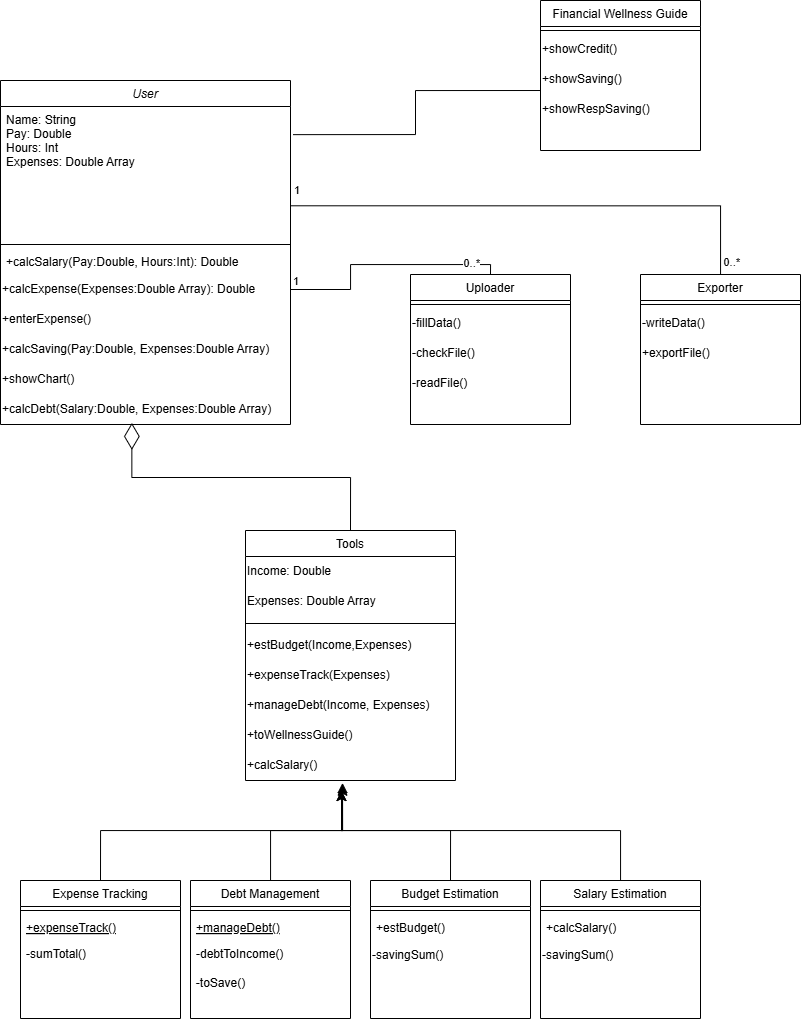

The diagram above was exported from draw.io. Its source (the exported page's mxGraphModel, read from the mxfile embedded in the PNG):
<mxGraphModel dx="1213" dy="1817" grid="1" gridSize="10" guides="1" tooltips="1" connect="1" arrows="1" fold="1" page="1" pageScale="1" pageWidth="827" pageHeight="1169" math="0" shadow="0">
  <root>
    <mxCell id="WIyWlLk6GJQsqaUBKTNV-0" />
    <mxCell id="WIyWlLk6GJQsqaUBKTNV-1" parent="WIyWlLk6GJQsqaUBKTNV-0" />
    <mxCell id="zkfFHV4jXpPFQw0GAbJ--0" value="User" style="swimlane;fontStyle=2;align=center;verticalAlign=top;childLayout=stackLayout;horizontal=1;startSize=26;horizontalStack=0;resizeParent=1;resizeLast=0;collapsible=1;marginBottom=0;rounded=0;shadow=0;strokeWidth=1;" parent="WIyWlLk6GJQsqaUBKTNV-1" vertex="1">
      <mxGeometry x="10" y="-70" width="290" height="344" as="geometry">
        <mxRectangle x="230" y="140" width="160" height="26" as="alternateBounds" />
      </mxGeometry>
    </mxCell>
    <mxCell id="zkfFHV4jXpPFQw0GAbJ--1" value="Name: String&#10;Pay: Double&#10;Hours: Int&#10;Expenses: Double Array&#10;" style="text;align=left;verticalAlign=top;spacingLeft=4;spacingRight=4;overflow=hidden;rotatable=0;points=[[0,0.5],[1,0.5]];portConstraint=eastwest;" parent="zkfFHV4jXpPFQw0GAbJ--0" vertex="1">
      <mxGeometry y="26" width="290" height="134" as="geometry" />
    </mxCell>
    <mxCell id="zkfFHV4jXpPFQw0GAbJ--4" value="" style="line;html=1;strokeWidth=1;align=left;verticalAlign=middle;spacingTop=-1;spacingLeft=3;spacingRight=3;rotatable=0;labelPosition=right;points=[];portConstraint=eastwest;" parent="zkfFHV4jXpPFQw0GAbJ--0" vertex="1">
      <mxGeometry y="160" width="290" height="8" as="geometry" />
    </mxCell>
    <mxCell id="zkfFHV4jXpPFQw0GAbJ--5" value="+calcSalary(Pay:Double, Hours:Int): Double" style="text;align=left;verticalAlign=top;spacingLeft=4;spacingRight=4;overflow=hidden;rotatable=0;points=[[0,0.5],[1,0.5]];portConstraint=eastwest;" parent="zkfFHV4jXpPFQw0GAbJ--0" vertex="1">
      <mxGeometry y="168" width="290" height="26" as="geometry" />
    </mxCell>
    <mxCell id="vQf4qUk1G3b37l61uK4E-1" value="+calcExpense(Expenses:Double Array): Double" style="text;html=1;align=left;verticalAlign=middle;resizable=0;points=[];autosize=1;strokeColor=none;fillColor=none;" parent="zkfFHV4jXpPFQw0GAbJ--0" vertex="1">
      <mxGeometry y="194" width="290" height="30" as="geometry" />
    </mxCell>
    <mxCell id="vQf4qUk1G3b37l61uK4E-21" value="+enterExpense()" style="text;html=1;align=left;verticalAlign=middle;resizable=0;points=[];autosize=1;strokeColor=none;fillColor=none;" parent="zkfFHV4jXpPFQw0GAbJ--0" vertex="1">
      <mxGeometry y="224" width="290" height="30" as="geometry" />
    </mxCell>
    <mxCell id="vQf4qUk1G3b37l61uK4E-22" value="+calcSaving(Pay:Double, Expenses:Double Array)" style="text;html=1;align=left;verticalAlign=middle;resizable=0;points=[];autosize=1;strokeColor=none;fillColor=none;" parent="zkfFHV4jXpPFQw0GAbJ--0" vertex="1">
      <mxGeometry y="254" width="290" height="30" as="geometry" />
    </mxCell>
    <mxCell id="vQf4qUk1G3b37l61uK4E-23" value="+showChart()" style="text;html=1;align=left;verticalAlign=middle;resizable=0;points=[];autosize=1;strokeColor=none;fillColor=none;" parent="zkfFHV4jXpPFQw0GAbJ--0" vertex="1">
      <mxGeometry y="284" width="290" height="30" as="geometry" />
    </mxCell>
    <mxCell id="vQf4qUk1G3b37l61uK4E-0" value="+calcDebt(Salary:Double, Expenses:Double Array)" style="text;html=1;align=left;verticalAlign=middle;resizable=0;points=[];autosize=1;strokeColor=none;fillColor=none;" parent="zkfFHV4jXpPFQw0GAbJ--0" vertex="1">
      <mxGeometry y="314" width="290" height="30" as="geometry" />
    </mxCell>
    <mxCell id="vQf4qUk1G3b37l61uK4E-24" value="Financial Wellness Guide" style="swimlane;fontStyle=0;align=center;verticalAlign=top;childLayout=stackLayout;horizontal=1;startSize=26;horizontalStack=0;resizeParent=1;resizeLast=0;collapsible=1;marginBottom=0;rounded=0;shadow=0;strokeWidth=1;" parent="WIyWlLk6GJQsqaUBKTNV-1" vertex="1">
      <mxGeometry x="550" y="-150" width="160" height="150" as="geometry">
        <mxRectangle x="340" y="380" width="170" height="26" as="alternateBounds" />
      </mxGeometry>
    </mxCell>
    <mxCell id="vQf4qUk1G3b37l61uK4E-25" value="" style="line;html=1;strokeWidth=1;align=left;verticalAlign=middle;spacingTop=-1;spacingLeft=3;spacingRight=3;rotatable=0;labelPosition=right;points=[];portConstraint=eastwest;" parent="vQf4qUk1G3b37l61uK4E-24" vertex="1">
      <mxGeometry y="26" width="160" height="8" as="geometry" />
    </mxCell>
    <mxCell id="vQf4qUk1G3b37l61uK4E-26" value="+showCredit()" style="text;html=1;align=left;verticalAlign=middle;resizable=0;points=[];autosize=1;strokeColor=none;fillColor=none;" parent="vQf4qUk1G3b37l61uK4E-24" vertex="1">
      <mxGeometry y="34" width="160" height="30" as="geometry" />
    </mxCell>
    <mxCell id="vQf4qUk1G3b37l61uK4E-27" value="+showSaving()" style="text;html=1;align=left;verticalAlign=middle;resizable=0;points=[];autosize=1;strokeColor=none;fillColor=none;" parent="vQf4qUk1G3b37l61uK4E-24" vertex="1">
      <mxGeometry y="64" width="160" height="30" as="geometry" />
    </mxCell>
    <mxCell id="vQf4qUk1G3b37l61uK4E-28" value="+showRespSaving()" style="text;html=1;align=left;verticalAlign=middle;resizable=0;points=[];autosize=1;strokeColor=none;fillColor=none;" parent="vQf4qUk1G3b37l61uK4E-24" vertex="1">
      <mxGeometry y="94" width="160" height="30" as="geometry" />
    </mxCell>
    <mxCell id="vQf4qUk1G3b37l61uK4E-35" value="Exporter" style="swimlane;fontStyle=0;align=center;verticalAlign=top;childLayout=stackLayout;horizontal=1;startSize=26;horizontalStack=0;resizeParent=1;resizeLast=0;collapsible=1;marginBottom=0;rounded=0;shadow=0;strokeWidth=1;" parent="WIyWlLk6GJQsqaUBKTNV-1" vertex="1">
      <mxGeometry x="650" y="124" width="160" height="150" as="geometry">
        <mxRectangle x="340" y="380" width="170" height="26" as="alternateBounds" />
      </mxGeometry>
    </mxCell>
    <mxCell id="vQf4qUk1G3b37l61uK4E-36" value="" style="line;html=1;strokeWidth=1;align=left;verticalAlign=middle;spacingTop=-1;spacingLeft=3;spacingRight=3;rotatable=0;labelPosition=right;points=[];portConstraint=eastwest;" parent="vQf4qUk1G3b37l61uK4E-35" vertex="1">
      <mxGeometry y="26" width="160" height="8" as="geometry" />
    </mxCell>
    <mxCell id="vQf4qUk1G3b37l61uK4E-37" value="-writeData()" style="text;html=1;align=left;verticalAlign=middle;resizable=0;points=[];autosize=1;strokeColor=none;fillColor=none;" parent="vQf4qUk1G3b37l61uK4E-35" vertex="1">
      <mxGeometry y="34" width="160" height="30" as="geometry" />
    </mxCell>
    <mxCell id="vQf4qUk1G3b37l61uK4E-38" value="+exportFile()" style="text;html=1;align=left;verticalAlign=middle;resizable=0;points=[];autosize=1;strokeColor=none;fillColor=none;" parent="vQf4qUk1G3b37l61uK4E-35" vertex="1">
      <mxGeometry y="64" width="160" height="30" as="geometry" />
    </mxCell>
    <mxCell id="vQf4qUk1G3b37l61uK4E-41" value="Uploader" style="swimlane;fontStyle=0;align=center;verticalAlign=top;childLayout=stackLayout;horizontal=1;startSize=26;horizontalStack=0;resizeParent=1;resizeLast=0;collapsible=1;marginBottom=0;rounded=0;shadow=0;strokeWidth=1;" parent="WIyWlLk6GJQsqaUBKTNV-1" vertex="1">
      <mxGeometry x="420" y="124" width="160" height="150" as="geometry">
        <mxRectangle x="340" y="380" width="170" height="26" as="alternateBounds" />
      </mxGeometry>
    </mxCell>
    <mxCell id="vQf4qUk1G3b37l61uK4E-42" value="" style="line;html=1;strokeWidth=1;align=left;verticalAlign=middle;spacingTop=-1;spacingLeft=3;spacingRight=3;rotatable=0;labelPosition=right;points=[];portConstraint=eastwest;" parent="vQf4qUk1G3b37l61uK4E-41" vertex="1">
      <mxGeometry y="26" width="160" height="8" as="geometry" />
    </mxCell>
    <mxCell id="vQf4qUk1G3b37l61uK4E-43" value="-fillData()" style="text;html=1;align=left;verticalAlign=middle;resizable=0;points=[];autosize=1;strokeColor=none;fillColor=none;" parent="vQf4qUk1G3b37l61uK4E-41" vertex="1">
      <mxGeometry y="34" width="160" height="30" as="geometry" />
    </mxCell>
    <mxCell id="vQf4qUk1G3b37l61uK4E-44" value="-checkFile()" style="text;html=1;align=left;verticalAlign=middle;resizable=0;points=[];autosize=1;strokeColor=none;fillColor=none;" parent="vQf4qUk1G3b37l61uK4E-41" vertex="1">
      <mxGeometry y="64" width="160" height="30" as="geometry" />
    </mxCell>
    <mxCell id="vQf4qUk1G3b37l61uK4E-52" value="-readFile()" style="text;html=1;align=left;verticalAlign=middle;resizable=0;points=[];autosize=1;strokeColor=none;fillColor=none;" parent="vQf4qUk1G3b37l61uK4E-41" vertex="1">
      <mxGeometry y="94" width="160" height="30" as="geometry" />
    </mxCell>
    <mxCell id="vQf4qUk1G3b37l61uK4E-76" value="" style="endArrow=none;html=1;edgeStyle=orthogonalEdgeStyle;rounded=0;entryX=0.5;entryY=0;entryDx=0;entryDy=0;" parent="WIyWlLk6GJQsqaUBKTNV-1" source="vQf4qUk1G3b37l61uK4E-1" target="vQf4qUk1G3b37l61uK4E-41" edge="1">
      <mxGeometry relative="1" as="geometry">
        <mxPoint x="320" y="140" as="sourcePoint" />
        <mxPoint x="480" y="140" as="targetPoint" />
      </mxGeometry>
    </mxCell>
    <mxCell id="vQf4qUk1G3b37l61uK4E-77" value="1" style="edgeLabel;resizable=0;html=1;align=left;verticalAlign=bottom;" parent="vQf4qUk1G3b37l61uK4E-76" connectable="0" vertex="1">
      <mxGeometry x="-1" relative="1" as="geometry">
        <mxPoint x="1" as="offset" />
      </mxGeometry>
    </mxCell>
    <mxCell id="vQf4qUk1G3b37l61uK4E-78" value="0..*" style="edgeLabel;resizable=0;html=1;align=right;verticalAlign=bottom;" parent="vQf4qUk1G3b37l61uK4E-76" connectable="0" vertex="1">
      <mxGeometry x="1" relative="1" as="geometry">
        <mxPoint x="-10" y="-4" as="offset" />
      </mxGeometry>
    </mxCell>
    <mxCell id="vQf4qUk1G3b37l61uK4E-82" style="edgeStyle=orthogonalEdgeStyle;rounded=0;orthogonalLoop=1;jettySize=auto;html=1;entryX=0.999;entryY=0.741;entryDx=0;entryDy=0;entryPerimeter=0;endArrow=none;startFill=0;" parent="WIyWlLk6GJQsqaUBKTNV-1" source="vQf4qUk1G3b37l61uK4E-35" target="zkfFHV4jXpPFQw0GAbJ--1" edge="1">
      <mxGeometry relative="1" as="geometry" />
    </mxCell>
    <mxCell id="vQf4qUk1G3b37l61uK4E-83" value="1" style="edgeLabel;resizable=0;html=1;align=left;verticalAlign=bottom;" parent="WIyWlLk6GJQsqaUBKTNV-1" connectable="0" vertex="1">
      <mxGeometry x="311" y="149.0666666666666" as="geometry">
        <mxPoint x="-9" y="-101" as="offset" />
      </mxGeometry>
    </mxCell>
    <mxCell id="vQf4qUk1G3b37l61uK4E-84" value="0..*" style="edgeLabel;resizable=0;html=1;align=right;verticalAlign=bottom;" parent="WIyWlLk6GJQsqaUBKTNV-1" connectable="0" vertex="1">
      <mxGeometry x="750.0031125234098" y="120.00312148854297" as="geometry" />
    </mxCell>
    <mxCell id="LiRW6HbKaWjfLFv7Pcpe-7" style="edgeStyle=orthogonalEdgeStyle;rounded=0;orthogonalLoop=1;jettySize=auto;html=1;exitX=0.5;exitY=0;exitDx=0;exitDy=0;fontSize=12;startSize=8;endSize=8;entryX=0.462;entryY=1.159;entryDx=0;entryDy=0;entryPerimeter=0;" edge="1" parent="WIyWlLk6GJQsqaUBKTNV-1" source="zkfFHV4jXpPFQw0GAbJ--6" target="vQf4qUk1G3b37l61uK4E-30">
      <mxGeometry relative="1" as="geometry">
        <mxPoint x="140" y="620" as="targetPoint" />
      </mxGeometry>
    </mxCell>
    <mxCell id="zkfFHV4jXpPFQw0GAbJ--6" value="Expense Tracking" style="swimlane;fontStyle=0;align=center;verticalAlign=top;childLayout=stackLayout;horizontal=1;startSize=26;horizontalStack=0;resizeParent=1;resizeLast=0;collapsible=1;marginBottom=0;rounded=0;shadow=0;strokeWidth=1;container=0;" parent="WIyWlLk6GJQsqaUBKTNV-1" vertex="1">
      <mxGeometry x="30" y="730" width="160" height="138" as="geometry">
        <mxRectangle x="130" y="380" width="160" height="26" as="alternateBounds" />
      </mxGeometry>
    </mxCell>
    <mxCell id="zkfFHV4jXpPFQw0GAbJ--13" value="Tools" style="swimlane;fontStyle=0;align=center;verticalAlign=top;childLayout=stackLayout;horizontal=1;startSize=26;horizontalStack=0;resizeParent=1;resizeLast=0;collapsible=1;marginBottom=0;rounded=0;shadow=0;strokeWidth=1;container=0;" parent="WIyWlLk6GJQsqaUBKTNV-1" vertex="1">
      <mxGeometry x="255" y="380" width="210" height="250" as="geometry">
        <mxRectangle x="340" y="380" width="170" height="26" as="alternateBounds" />
      </mxGeometry>
    </mxCell>
    <mxCell id="vQf4qUk1G3b37l61uK4E-5" value="Debt Management" style="swimlane;fontStyle=0;align=center;verticalAlign=top;childLayout=stackLayout;horizontal=1;startSize=26;horizontalStack=0;resizeParent=1;resizeLast=0;collapsible=1;marginBottom=0;rounded=0;shadow=0;strokeWidth=1;container=0;" parent="WIyWlLk6GJQsqaUBKTNV-1" vertex="1">
      <mxGeometry x="200" y="730" width="160" height="138" as="geometry">
        <mxRectangle x="130" y="380" width="160" height="26" as="alternateBounds" />
      </mxGeometry>
    </mxCell>
    <mxCell id="LiRW6HbKaWjfLFv7Pcpe-12" style="edgeStyle=orthogonalEdgeStyle;rounded=0;orthogonalLoop=1;jettySize=auto;html=1;exitX=0.5;exitY=0;exitDx=0;exitDy=0;fontSize=12;startSize=8;endSize=8;" edge="1" parent="WIyWlLk6GJQsqaUBKTNV-1" source="vQf4qUk1G3b37l61uK4E-11">
      <mxGeometry relative="1" as="geometry">
        <mxPoint x="350" y="640" as="targetPoint" />
        <Array as="points">
          <mxPoint x="460" y="680" />
          <mxPoint x="351" y="680" />
          <mxPoint x="351" y="640" />
        </Array>
      </mxGeometry>
    </mxCell>
    <mxCell id="vQf4qUk1G3b37l61uK4E-11" value="Budget Estimation" style="swimlane;fontStyle=0;align=center;verticalAlign=top;childLayout=stackLayout;horizontal=1;startSize=26;horizontalStack=0;resizeParent=1;resizeLast=0;collapsible=1;marginBottom=0;rounded=0;shadow=0;strokeWidth=1;container=0;" parent="WIyWlLk6GJQsqaUBKTNV-1" vertex="1">
      <mxGeometry x="380" y="730" width="160" height="138" as="geometry">
        <mxRectangle x="130" y="380" width="160" height="26" as="alternateBounds" />
      </mxGeometry>
    </mxCell>
    <mxCell id="vQf4qUk1G3b37l61uK4E-18" value="-toSave()" style="text;html=1;align=center;verticalAlign=middle;resizable=0;points=[];autosize=1;strokeColor=none;fillColor=none;container=0;" parent="WIyWlLk6GJQsqaUBKTNV-1" vertex="1">
      <mxGeometry x="195" y="818" width="70" height="30" as="geometry" />
    </mxCell>
    <mxCell id="LiRW6HbKaWjfLFv7Pcpe-13" style="edgeStyle=orthogonalEdgeStyle;rounded=0;orthogonalLoop=1;jettySize=auto;html=1;fontSize=12;startSize=8;endSize=8;" edge="1" parent="WIyWlLk6GJQsqaUBKTNV-1" source="vQf4qUk1G3b37l61uK4E-31">
      <mxGeometry relative="1" as="geometry">
        <mxPoint x="350" y="640" as="targetPoint" />
        <Array as="points">
          <mxPoint x="630" y="680" />
          <mxPoint x="351" y="680" />
          <mxPoint x="351" y="640" />
        </Array>
      </mxGeometry>
    </mxCell>
    <mxCell id="vQf4qUk1G3b37l61uK4E-31" value="Salary Estimation" style="swimlane;fontStyle=0;align=center;verticalAlign=top;childLayout=stackLayout;horizontal=1;startSize=26;horizontalStack=0;resizeParent=1;resizeLast=0;collapsible=1;marginBottom=0;rounded=0;shadow=0;strokeWidth=1;container=0;" parent="WIyWlLk6GJQsqaUBKTNV-1" vertex="1">
      <mxGeometry x="550" y="730" width="160" height="138" as="geometry">
        <mxRectangle x="130" y="380" width="160" height="26" as="alternateBounds" />
      </mxGeometry>
    </mxCell>
    <mxCell id="zkfFHV4jXpPFQw0GAbJ--9" value="" style="line;html=1;strokeWidth=1;align=left;verticalAlign=middle;spacingTop=-1;spacingLeft=3;spacingRight=3;rotatable=0;labelPosition=right;points=[];portConstraint=eastwest;container=0;" parent="WIyWlLk6GJQsqaUBKTNV-1" vertex="1">
      <mxGeometry x="30" y="756" width="160" height="8" as="geometry" />
    </mxCell>
    <mxCell id="zkfFHV4jXpPFQw0GAbJ--10" value="+expenseTrack()" style="text;align=left;verticalAlign=top;spacingLeft=4;spacingRight=4;overflow=hidden;rotatable=0;points=[[0,0.5],[1,0.5]];portConstraint=eastwest;fontStyle=4;container=0;" parent="WIyWlLk6GJQsqaUBKTNV-1" vertex="1">
      <mxGeometry x="30" y="764" width="160" height="26" as="geometry" />
    </mxCell>
    <mxCell id="zkfFHV4jXpPFQw0GAbJ--11" value="-sumTotal()" style="text;align=left;verticalAlign=top;spacingLeft=4;spacingRight=4;overflow=hidden;rotatable=0;points=[[0,0.5],[1,0.5]];portConstraint=eastwest;container=0;" parent="WIyWlLk6GJQsqaUBKTNV-1" vertex="1">
      <mxGeometry x="30" y="790" width="160" height="26" as="geometry" />
    </mxCell>
    <mxCell id="vQf4qUk1G3b37l61uK4E-46" value="Income: Double" style="text;html=1;align=left;verticalAlign=middle;resizable=0;points=[];autosize=1;strokeColor=none;fillColor=none;container=0;" parent="WIyWlLk6GJQsqaUBKTNV-1" vertex="1">
      <mxGeometry x="255" y="406" width="210" height="30" as="geometry" />
    </mxCell>
    <mxCell id="vQf4qUk1G3b37l61uK4E-47" value="Expenses: Double Array" style="text;html=1;align=left;verticalAlign=middle;resizable=0;points=[];autosize=1;strokeColor=none;fillColor=none;container=0;" parent="WIyWlLk6GJQsqaUBKTNV-1" vertex="1">
      <mxGeometry x="255" y="436" width="210" height="30" as="geometry" />
    </mxCell>
    <mxCell id="zkfFHV4jXpPFQw0GAbJ--15" value="" style="line;html=1;strokeWidth=1;align=left;verticalAlign=middle;spacingTop=-1;spacingLeft=3;spacingRight=3;rotatable=0;labelPosition=right;points=[];portConstraint=eastwest;container=0;" parent="WIyWlLk6GJQsqaUBKTNV-1" vertex="1">
      <mxGeometry x="255" y="466" width="210" height="14" as="geometry" />
    </mxCell>
    <mxCell id="vQf4qUk1G3b37l61uK4E-3" value="+estBudget(Income,Expenses)" style="text;html=1;align=left;verticalAlign=middle;resizable=0;points=[];autosize=1;strokeColor=none;fillColor=none;container=0;" parent="WIyWlLk6GJQsqaUBKTNV-1" vertex="1">
      <mxGeometry x="255" y="480" width="210" height="30" as="geometry" />
    </mxCell>
    <mxCell id="vQf4qUk1G3b37l61uK4E-2" value="+expenseTrack(Expenses)" style="text;html=1;align=left;verticalAlign=middle;resizable=0;points=[];autosize=1;strokeColor=none;fillColor=none;container=0;" parent="WIyWlLk6GJQsqaUBKTNV-1" vertex="1">
      <mxGeometry x="255" y="510" width="210" height="30" as="geometry" />
    </mxCell>
    <mxCell id="vQf4qUk1G3b37l61uK4E-4" value="+manageDebt(Income, Expenses)" style="text;html=1;align=left;verticalAlign=middle;resizable=0;points=[];autosize=1;strokeColor=none;fillColor=none;container=0;" parent="WIyWlLk6GJQsqaUBKTNV-1" vertex="1">
      <mxGeometry x="255" y="540" width="210" height="30" as="geometry" />
    </mxCell>
    <mxCell id="vQf4qUk1G3b37l61uK4E-29" value="+toWellnessGuide()" style="text;html=1;align=left;verticalAlign=middle;resizable=0;points=[];autosize=1;strokeColor=none;fillColor=none;container=0;" parent="WIyWlLk6GJQsqaUBKTNV-1" vertex="1">
      <mxGeometry x="255" y="570" width="210" height="30" as="geometry" />
    </mxCell>
    <mxCell id="vQf4qUk1G3b37l61uK4E-30" value="+calcSalary()" style="text;html=1;align=left;verticalAlign=middle;resizable=0;points=[];autosize=1;strokeColor=none;fillColor=none;container=0;" parent="WIyWlLk6GJQsqaUBKTNV-1" vertex="1">
      <mxGeometry x="255" y="600" width="210" height="30" as="geometry" />
    </mxCell>
    <mxCell id="vQf4qUk1G3b37l61uK4E-8" value="" style="line;html=1;strokeWidth=1;align=left;verticalAlign=middle;spacingTop=-1;spacingLeft=3;spacingRight=3;rotatable=0;labelPosition=right;points=[];portConstraint=eastwest;container=0;" parent="WIyWlLk6GJQsqaUBKTNV-1" vertex="1">
      <mxGeometry x="200" y="756" width="160" height="8" as="geometry" />
    </mxCell>
    <mxCell id="vQf4qUk1G3b37l61uK4E-9" value="+manageDebt()" style="text;align=left;verticalAlign=top;spacingLeft=4;spacingRight=4;overflow=hidden;rotatable=0;points=[[0,0.5],[1,0.5]];portConstraint=eastwest;fontStyle=4;container=0;" parent="WIyWlLk6GJQsqaUBKTNV-1" vertex="1">
      <mxGeometry x="200" y="764" width="160" height="26" as="geometry" />
    </mxCell>
    <mxCell id="vQf4qUk1G3b37l61uK4E-10" value="-debtToIncome()" style="text;align=left;verticalAlign=top;spacingLeft=4;spacingRight=4;overflow=hidden;rotatable=0;points=[[0,0.5],[1,0.5]];portConstraint=eastwest;container=0;" parent="WIyWlLk6GJQsqaUBKTNV-1" vertex="1">
      <mxGeometry x="200" y="790" width="160" height="26" as="geometry" />
    </mxCell>
    <mxCell id="vQf4qUk1G3b37l61uK4E-14" value="" style="line;html=1;strokeWidth=1;align=left;verticalAlign=middle;spacingTop=-1;spacingLeft=3;spacingRight=3;rotatable=0;labelPosition=right;points=[];portConstraint=eastwest;container=0;" parent="WIyWlLk6GJQsqaUBKTNV-1" vertex="1">
      <mxGeometry x="380" y="756" width="160" height="8" as="geometry" />
    </mxCell>
    <mxCell id="vQf4qUk1G3b37l61uK4E-16" value="+estBudget()" style="text;align=left;verticalAlign=top;spacingLeft=4;spacingRight=4;overflow=hidden;rotatable=0;points=[[0,0.5],[1,0.5]];portConstraint=eastwest;container=0;" parent="WIyWlLk6GJQsqaUBKTNV-1" vertex="1">
      <mxGeometry x="380" y="764" width="160" height="26" as="geometry" />
    </mxCell>
    <mxCell id="vQf4qUk1G3b37l61uK4E-20" value="-savingSum()" style="text;html=1;align=left;verticalAlign=middle;resizable=0;points=[];autosize=1;strokeColor=none;fillColor=none;container=0;" parent="WIyWlLk6GJQsqaUBKTNV-1" vertex="1">
      <mxGeometry x="380" y="790" width="160" height="30" as="geometry" />
    </mxCell>
    <mxCell id="vQf4qUk1G3b37l61uK4E-32" value="" style="line;html=1;strokeWidth=1;align=left;verticalAlign=middle;spacingTop=-1;spacingLeft=3;spacingRight=3;rotatable=0;labelPosition=right;points=[];portConstraint=eastwest;container=0;" parent="WIyWlLk6GJQsqaUBKTNV-1" vertex="1">
      <mxGeometry x="550" y="756" width="160" height="8" as="geometry" />
    </mxCell>
    <mxCell id="vQf4qUk1G3b37l61uK4E-33" value="+calcSalary()" style="text;align=left;verticalAlign=top;spacingLeft=4;spacingRight=4;overflow=hidden;rotatable=0;points=[[0,0.5],[1,0.5]];portConstraint=eastwest;container=0;" parent="WIyWlLk6GJQsqaUBKTNV-1" vertex="1">
      <mxGeometry x="550" y="764" width="160" height="26" as="geometry" />
    </mxCell>
    <mxCell id="vQf4qUk1G3b37l61uK4E-34" value="-savingSum()" style="text;html=1;align=left;verticalAlign=middle;resizable=0;points=[];autosize=1;strokeColor=none;fillColor=none;container=0;" parent="WIyWlLk6GJQsqaUBKTNV-1" vertex="1">
      <mxGeometry x="550" y="790" width="160" height="30" as="geometry" />
    </mxCell>
    <mxCell id="LiRW6HbKaWjfLFv7Pcpe-8" style="edgeStyle=orthogonalEdgeStyle;rounded=0;orthogonalLoop=1;jettySize=auto;html=1;entryX=0.462;entryY=1.08;entryDx=0;entryDy=0;entryPerimeter=0;fontSize=12;startSize=8;endSize=8;" edge="1" parent="WIyWlLk6GJQsqaUBKTNV-1" source="vQf4qUk1G3b37l61uK4E-5" target="vQf4qUk1G3b37l61uK4E-30">
      <mxGeometry relative="1" as="geometry" />
    </mxCell>
    <mxCell id="LiRW6HbKaWjfLFv7Pcpe-14" value="" style="endArrow=diamondThin;endFill=0;endSize=24;html=1;rounded=0;fontSize=12;edgeStyle=orthogonalEdgeStyle;exitX=0.5;exitY=0;exitDx=0;exitDy=0;entryX=0.453;entryY=0.947;entryDx=0;entryDy=0;entryPerimeter=0;" edge="1" parent="WIyWlLk6GJQsqaUBKTNV-1" source="zkfFHV4jXpPFQw0GAbJ--13" target="vQf4qUk1G3b37l61uK4E-0">
      <mxGeometry width="160" relative="1" as="geometry">
        <mxPoint x="350" y="340" as="sourcePoint" />
        <mxPoint x="140" y="280" as="targetPoint" />
      </mxGeometry>
    </mxCell>
    <mxCell id="LiRW6HbKaWjfLFv7Pcpe-15" value="" style="endArrow=none;html=1;edgeStyle=orthogonalEdgeStyle;rounded=0;fontSize=12;startSize=8;endSize=8;exitX=1.009;exitY=0.21;exitDx=0;exitDy=0;exitPerimeter=0;entryX=0;entryY=0.867;entryDx=0;entryDy=0;entryPerimeter=0;" edge="1" parent="WIyWlLk6GJQsqaUBKTNV-1" source="zkfFHV4jXpPFQw0GAbJ--1" target="vQf4qUk1G3b37l61uK4E-27">
      <mxGeometry relative="1" as="geometry">
        <mxPoint x="330" y="70" as="sourcePoint" />
        <mxPoint x="490" y="70" as="targetPoint" />
      </mxGeometry>
    </mxCell>
  </root>
</mxGraphModel>